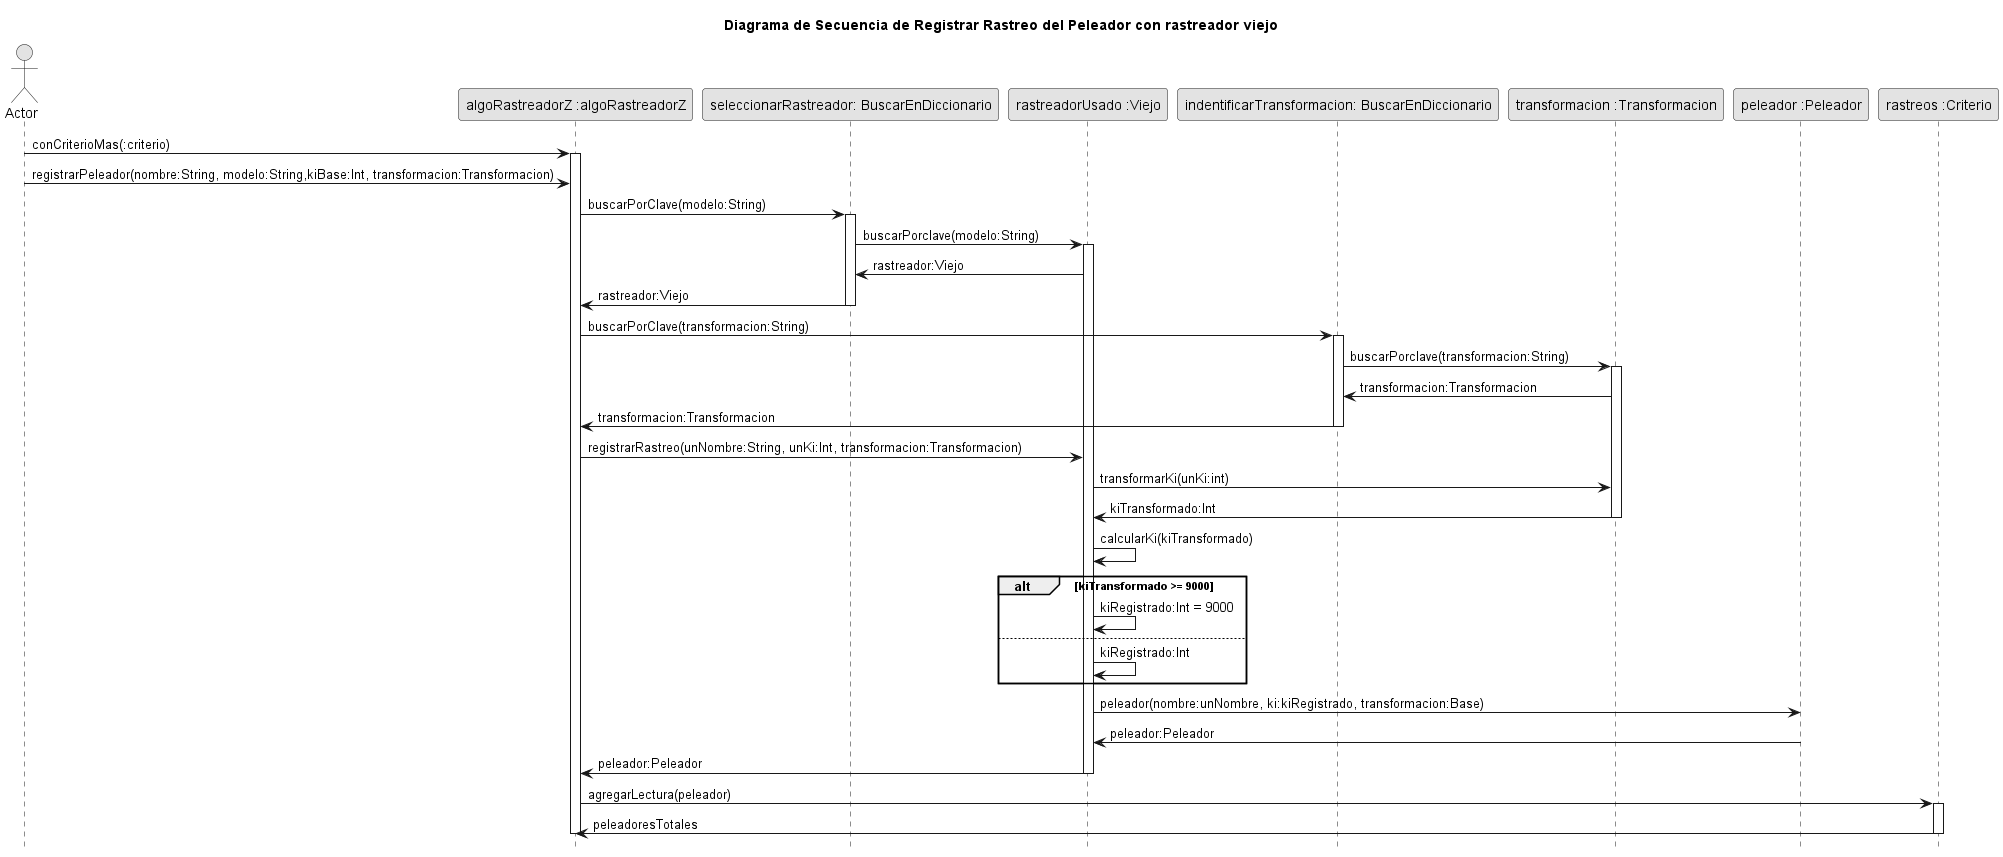

The diagram above was rendered by PlantUML. Its source (embedded in the PNG):
@startuml

title Diagrama de Secuencia de Registrar Rastreo del Peleador con rastreador viejo

skinparam monochrome true
hide footbox

Actor Actor
participant "algoRastreadorZ :algoRastreadorZ" as algoRastreadorz
participant "seleccionarRastreador: BuscarEnDiccionario" as seleccionarRastreador
participant "rastreadorUsado :Viejo" as rastreador
participant "indentificarTransformacion: BuscarEnDiccionario" as indetificarTransformacion
participant "transformacion :Transformacion" as transformacion

participant "peleador :Peleador" as peleador
participant "rastreos :Criterio" as rastreos

Actor -> algoRastreadorz: conCriterioMas(:criterio)
activate algoRastreadorz
Actor -> algoRastreadorz: registrarPeleador(nombre:String, modelo:String,kiBase:Int, transformacion:Transformacion)

algoRastreadorz -> seleccionarRastreador: buscarPorClave(modelo:String)
activate seleccionarRastreador
seleccionarRastreador -> rastreador:buscarPorclave(modelo:String)
activate rastreador
rastreador -> seleccionarRastreador:rastreador:Viejo
seleccionarRastreador -> algoRastreadorz:rastreador:Viejo
deactivate seleccionarRastreador

algoRastreadorz -> indetificarTransformacion: buscarPorClave(transformacion:String)
activate indetificarTransformacion
indetificarTransformacion -> transformacion:buscarPorclave(transformacion:String)
activate transformacion
transformacion -> indetificarTransformacion:transformacion:Transformacion
indetificarTransformacion -> algoRastreadorz:transformacion:Transformacion
deactivate indetificarTransformacion

algoRastreadorz -> rastreador: registrarRastreo(unNombre:String, unKi:Int, transformacion:Transformacion)
rastreador -> transformacion: transformarKi(unKi:int)
transformacion -> rastreador: kiTransformado:Int
deactivate transformacion
rastreador -> rastreador: calcularKi(kiTransformado)
alt kiTransformado >= 9000
    rastreador -> rastreador: kiRegistrado:Int = 9000
else 
    rastreador -> rastreador: kiRegistrado:Int
end
rastreador -> peleador: peleador(nombre:unNombre, ki:kiRegistrado, transformacion:Base)
peleador -> rastreador: peleador:Peleador
rastreador -> algoRastreadorz: peleador:Peleador
deactivate rastreador
algoRastreadorz -> rastreos: agregarLectura(peleador)
activate rastreos
rastreos -> algoRastreadorz: peleadoresTotales
deactivate rastreos
deactivate algoRastreadorz
@enduml